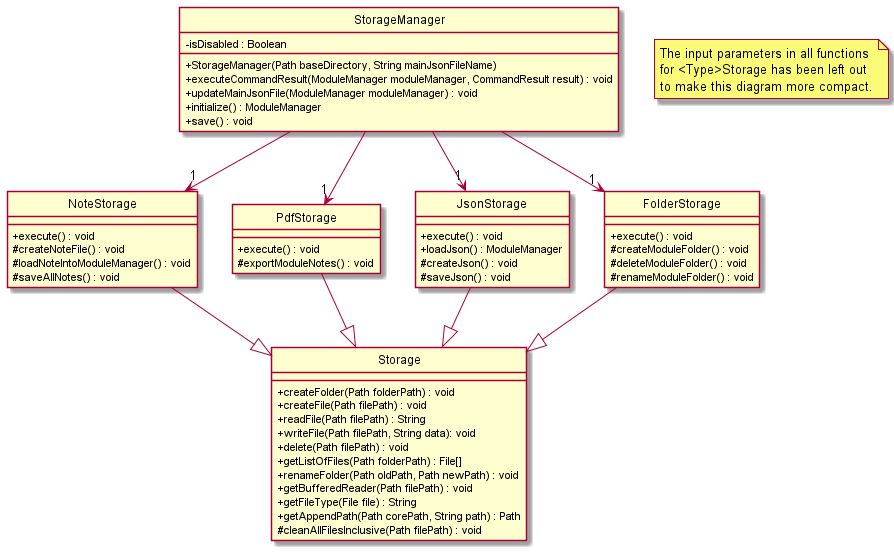

The diagram above was rendered by PlantUML. Its source (embedded in the PNG):
@startuml
'https://plantuml.com/class-diagram

hide circle
skinparam classAttributeIconSize 0

'abstract class DGS
'abstract AbstractCollection
'interface List
'interface Collection
'
'List <|-- AbstractList
'Collection -- AbstractCollection
'
'Collection <|- List
'AbstractCollection <|- AbstractList
'AbstractList <|-- ArrayList

StorageManager --> "1" NoteStorage
StorageManager --> "1" PdfStorage
StorageManager --> "1" JsonStorage
StorageManager --> "1" FolderStorage



NoteStorage --|> Storage
PdfStorage --|> Storage
JsonStorage --|> Storage
FolderStorage --|> Storage

class StorageManager {
  - isDisabled : Boolean
  + StorageManager(Path baseDirectory, String mainJsonFileName)
  + executeCommandResult(ModuleManager moduleManager, CommandResult result) : void
  + updateMainJsonFile(ModuleManager moduleManager) : void
  + initialize() : ModuleManager
  + save() : void
}

class NoteStorage {
  + execute() : void
  # createNoteFile() : void
  # loadNoteIntoModuleManager() : void
  # saveAllNotes() : void
}

class PdfStorage {
  + execute() : void
  # exportModuleNotes() : void
}

class JsonStorage {
  + execute() : void
  + loadJson() : ModuleManager
  # createJson() : void
  # saveJson() : void
}

class FolderStorage{
  + execute() : void
  # createModuleFolder() : void
  # deleteModuleFolder() : void
  # renameModuleFolder() : void
}

class Storage {
 + createFolder(Path folderPath) : void
 + createFile(Path filePath) : void
 + readFile(Path filePath) : String
 + writeFile(Path filePath, String data): void
 + delete(Path filePath) : void
 + getListOfFiles(Path folderPath) : File[]
 + renameFolder(Path oldPath, Path newPath) : void
 + getBufferedReader(Path filePath) : void
 + getFileType(File file) : String
 + getAppendPath(Path corePath, String path) : Path
 # cleanAllFilesInclusive(Path filePath) : void

}

note "The input parameters in all functions \nfor <Type>Storage has been left out \nto make this diagram more compact." as note1


@enduml